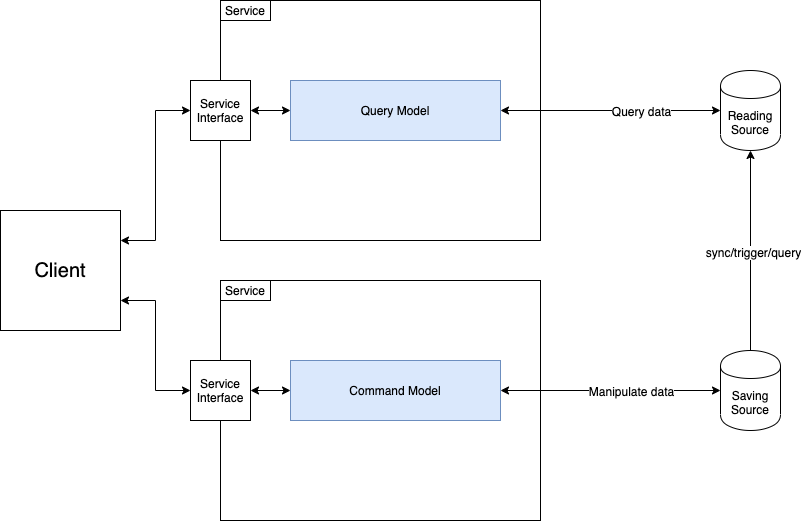

The diagram above was exported from draw.io. Its source (the exported page's mxGraphModel, read from the mxfile embedded in the PNG):
<mxGraphModel dx="1092" dy="983" grid="1" gridSize="10" guides="1" tooltips="1" connect="1" arrows="1" fold="1" page="1" pageScale="1" pageWidth="850" pageHeight="1100" math="0" shadow="0">
  <root>
    <mxCell id="hFjeo44l103XsVafEvMN-0" />
    <mxCell id="hFjeo44l103XsVafEvMN-1" parent="hFjeo44l103XsVafEvMN-0" />
    <mxCell id="hFjeo44l103XsVafEvMN-2" style="edgeStyle=orthogonalEdgeStyle;rounded=0;orthogonalLoop=1;jettySize=auto;html=1;exitX=1;exitY=0.25;exitDx=0;exitDy=0;entryX=0;entryY=0.5;entryDx=0;entryDy=0;startArrow=classic;startFill=1;fontSize=12;" edge="1" parent="hFjeo44l103XsVafEvMN-1" source="hFjeo44l103XsVafEvMN-4" target="hFjeo44l103XsVafEvMN-8">
      <mxGeometry relative="1" as="geometry" />
    </mxCell>
    <mxCell id="hFjeo44l103XsVafEvMN-3" style="edgeStyle=orthogonalEdgeStyle;rounded=0;orthogonalLoop=1;jettySize=auto;html=1;exitX=1;exitY=0.75;exitDx=0;exitDy=0;entryX=0;entryY=0.5;entryDx=0;entryDy=0;startArrow=classic;startFill=1;fontSize=12;" edge="1" parent="hFjeo44l103XsVafEvMN-1" source="hFjeo44l103XsVafEvMN-4" target="hFjeo44l103XsVafEvMN-16">
      <mxGeometry relative="1" as="geometry" />
    </mxCell>
    <mxCell id="hFjeo44l103XsVafEvMN-4" value="Client" style="rounded=0;whiteSpace=wrap;html=1;fontSize=20;" vertex="1" parent="hFjeo44l103XsVafEvMN-1">
      <mxGeometry x="40" y="250" width="120" height="120" as="geometry" />
    </mxCell>
    <mxCell id="hFjeo44l103XsVafEvMN-5" value="" style="rounded=0;whiteSpace=wrap;html=1;fontSize=20;" vertex="1" parent="hFjeo44l103XsVafEvMN-1">
      <mxGeometry x="260" y="40" width="320" height="240" as="geometry" />
    </mxCell>
    <mxCell id="hFjeo44l103XsVafEvMN-6" value="Service" style="rounded=0;whiteSpace=wrap;html=1;fontSize=12;" vertex="1" parent="hFjeo44l103XsVafEvMN-1">
      <mxGeometry x="260" y="40" width="50" height="20" as="geometry" />
    </mxCell>
    <mxCell id="hFjeo44l103XsVafEvMN-7" style="edgeStyle=orthogonalEdgeStyle;rounded=0;orthogonalLoop=1;jettySize=auto;html=1;exitX=1;exitY=0.5;exitDx=0;exitDy=0;entryX=0;entryY=0.5;entryDx=0;entryDy=0;fontSize=12;startArrow=classic;startFill=1;" edge="1" parent="hFjeo44l103XsVafEvMN-1" source="hFjeo44l103XsVafEvMN-8" target="hFjeo44l103XsVafEvMN-11">
      <mxGeometry relative="1" as="geometry" />
    </mxCell>
    <mxCell id="hFjeo44l103XsVafEvMN-8" value="Service&lt;br&gt;Interface" style="rounded=0;whiteSpace=wrap;html=1;fontSize=12;" vertex="1" parent="hFjeo44l103XsVafEvMN-1">
      <mxGeometry x="230" y="120" width="60" height="60" as="geometry" />
    </mxCell>
    <mxCell id="hFjeo44l103XsVafEvMN-9" style="edgeStyle=orthogonalEdgeStyle;rounded=0;orthogonalLoop=1;jettySize=auto;html=1;exitX=1;exitY=0.5;exitDx=0;exitDy=0;entryX=0;entryY=0.5;entryDx=0;entryDy=0;startArrow=classic;startFill=1;fontSize=12;" edge="1" parent="hFjeo44l103XsVafEvMN-1" source="hFjeo44l103XsVafEvMN-11" target="hFjeo44l103XsVafEvMN-12">
      <mxGeometry relative="1" as="geometry" />
    </mxCell>
    <mxCell id="hFjeo44l103XsVafEvMN-10" value="Query data" style="edgeLabel;html=1;align=center;verticalAlign=middle;resizable=0;points=[];fontSize=12;" vertex="1" connectable="0" parent="hFjeo44l103XsVafEvMN-9">
      <mxGeometry x="-0.2344" relative="1" as="geometry">
        <mxPoint x="56" as="offset" />
      </mxGeometry>
    </mxCell>
    <mxCell id="hFjeo44l103XsVafEvMN-11" value="Query Model" style="rounded=0;whiteSpace=wrap;html=1;fontSize=12;fillColor=#dae8fc;strokeColor=#6c8ebf;" vertex="1" parent="hFjeo44l103XsVafEvMN-1">
      <mxGeometry x="330" y="120" width="210" height="60" as="geometry" />
    </mxCell>
    <mxCell id="hFjeo44l103XsVafEvMN-12" value="Reading&lt;br&gt;Source" style="shape=cylinder;whiteSpace=wrap;html=1;boundedLbl=1;backgroundOutline=1;fontSize=12;" vertex="1" parent="hFjeo44l103XsVafEvMN-1">
      <mxGeometry x="760" y="110" width="60" height="80" as="geometry" />
    </mxCell>
    <mxCell id="hFjeo44l103XsVafEvMN-13" value="" style="rounded=0;whiteSpace=wrap;html=1;fontSize=20;" vertex="1" parent="hFjeo44l103XsVafEvMN-1">
      <mxGeometry x="260" y="320" width="320" height="240" as="geometry" />
    </mxCell>
    <mxCell id="hFjeo44l103XsVafEvMN-14" value="Service" style="rounded=0;whiteSpace=wrap;html=1;fontSize=12;" vertex="1" parent="hFjeo44l103XsVafEvMN-1">
      <mxGeometry x="260" y="320" width="50" height="20" as="geometry" />
    </mxCell>
    <mxCell id="hFjeo44l103XsVafEvMN-15" style="edgeStyle=orthogonalEdgeStyle;rounded=0;orthogonalLoop=1;jettySize=auto;html=1;exitX=1;exitY=0.5;exitDx=0;exitDy=0;entryX=0;entryY=0.5;entryDx=0;entryDy=0;startArrow=classic;startFill=1;fontSize=12;" edge="1" parent="hFjeo44l103XsVafEvMN-1" source="hFjeo44l103XsVafEvMN-16" target="hFjeo44l103XsVafEvMN-19">
      <mxGeometry relative="1" as="geometry" />
    </mxCell>
    <mxCell id="hFjeo44l103XsVafEvMN-16" value="Service&lt;br&gt;Interface" style="rounded=0;whiteSpace=wrap;html=1;fontSize=12;" vertex="1" parent="hFjeo44l103XsVafEvMN-1">
      <mxGeometry x="230" y="400" width="60" height="60" as="geometry" />
    </mxCell>
    <mxCell id="hFjeo44l103XsVafEvMN-17" style="edgeStyle=orthogonalEdgeStyle;rounded=0;orthogonalLoop=1;jettySize=auto;html=1;exitX=1;exitY=0.5;exitDx=0;exitDy=0;entryX=0;entryY=0.5;entryDx=0;entryDy=0;startArrow=classic;startFill=1;fontSize=12;" edge="1" parent="hFjeo44l103XsVafEvMN-1" source="hFjeo44l103XsVafEvMN-19" target="hFjeo44l103XsVafEvMN-20">
      <mxGeometry relative="1" as="geometry" />
    </mxCell>
    <mxCell id="hFjeo44l103XsVafEvMN-18" value="Manipulate data" style="edgeLabel;html=1;align=center;verticalAlign=middle;resizable=0;points=[];fontSize=12;" vertex="1" connectable="0" parent="hFjeo44l103XsVafEvMN-17">
      <mxGeometry x="-0.1833" y="-2" relative="1" as="geometry">
        <mxPoint x="40" y="-2" as="offset" />
      </mxGeometry>
    </mxCell>
    <mxCell id="hFjeo44l103XsVafEvMN-19" value="Command Model" style="rounded=0;whiteSpace=wrap;html=1;fontSize=12;fillColor=#dae8fc;strokeColor=#6c8ebf;" vertex="1" parent="hFjeo44l103XsVafEvMN-1">
      <mxGeometry x="330" y="400" width="210" height="60" as="geometry" />
    </mxCell>
    <mxCell id="hFjeo44l103XsVafEvMN-21" style="edgeStyle=orthogonalEdgeStyle;rounded=0;orthogonalLoop=1;jettySize=auto;html=1;exitX=0.5;exitY=0;exitDx=0;exitDy=0;entryX=0.5;entryY=1;entryDx=0;entryDy=0;" edge="1" parent="hFjeo44l103XsVafEvMN-1" source="hFjeo44l103XsVafEvMN-20" target="hFjeo44l103XsVafEvMN-12">
      <mxGeometry relative="1" as="geometry" />
    </mxCell>
    <mxCell id="hFjeo44l103XsVafEvMN-22" value="sync/trigger/query" style="edgeLabel;html=1;align=center;verticalAlign=middle;resizable=0;points=[];fontSize=12;" vertex="1" connectable="0" parent="hFjeo44l103XsVafEvMN-21">
      <mxGeometry x="-0.01" y="-2" relative="1" as="geometry">
        <mxPoint as="offset" />
      </mxGeometry>
    </mxCell>
    <mxCell id="hFjeo44l103XsVafEvMN-20" value="Saving&lt;br&gt;Source" style="shape=cylinder;whiteSpace=wrap;html=1;boundedLbl=1;backgroundOutline=1;fontSize=12;" vertex="1" parent="hFjeo44l103XsVafEvMN-1">
      <mxGeometry x="760" y="390" width="60" height="80" as="geometry" />
    </mxCell>
  </root>
</mxGraphModel>